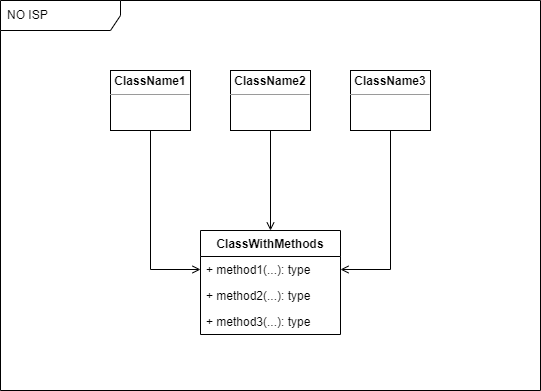

The diagram above was exported from draw.io. Its source (the exported page's mxGraphModel, read from the mxfile embedded in the PNG):
<mxGraphModel dx="2896" dy="675" grid="1" gridSize="10" guides="1" tooltips="1" connect="1" arrows="1" fold="1" page="1" pageScale="1" pageWidth="583" pageHeight="413" math="0" shadow="0">
  <root>
    <mxCell id="0" />
    <mxCell id="1" parent="0" />
    <mxCell id="2" value="NO ISP" style="shape=umlFrame;whiteSpace=wrap;html=1;width=120;height=30;boundedLbl=1;verticalAlign=middle;align=left;spacingLeft=5;" vertex="1" parent="1">
      <mxGeometry x="10" y="10" width="540" height="390" as="geometry" />
    </mxCell>
    <mxCell id="3" style="edgeStyle=orthogonalEdgeStyle;rounded=0;orthogonalLoop=1;jettySize=auto;html=1;exitX=0.5;exitY=1;exitDx=0;exitDy=0;endArrow=open;endFill=0;entryX=0;entryY=0.5;entryDx=0;entryDy=0;" edge="1" source="4" target="10" parent="1">
      <mxGeometry relative="1" as="geometry" />
    </mxCell>
    <mxCell id="4" value="&lt;p style=&quot;margin:0px;margin-top:4px;text-align:center;&quot;&gt;&lt;b&gt;ClassName1&lt;/b&gt;&lt;/p&gt;&lt;hr size=&quot;1&quot;&gt;&lt;div style=&quot;height:2px;&quot;&gt;&lt;/div&gt;" style="verticalAlign=top;align=left;overflow=fill;fontSize=12;fontFamily=Helvetica;html=1;" vertex="1" parent="1">
      <mxGeometry x="120" y="80" width="80" height="60" as="geometry" />
    </mxCell>
    <mxCell id="5" style="edgeStyle=orthogonalEdgeStyle;rounded=0;orthogonalLoop=1;jettySize=auto;html=1;exitX=0.5;exitY=1;exitDx=0;exitDy=0;entryX=0.5;entryY=0;entryDx=0;entryDy=0;endArrow=open;endFill=0;" edge="1" source="6" target="9" parent="1">
      <mxGeometry relative="1" as="geometry" />
    </mxCell>
    <mxCell id="6" value="&lt;p style=&quot;margin:0px;margin-top:4px;text-align:center;&quot;&gt;&lt;b&gt;ClassName2&lt;/b&gt;&lt;/p&gt;&lt;hr size=&quot;1&quot;&gt;&lt;div style=&quot;height:2px;&quot;&gt;&lt;/div&gt;" style="verticalAlign=top;align=left;overflow=fill;fontSize=12;fontFamily=Helvetica;html=1;" vertex="1" parent="1">
      <mxGeometry x="240" y="80" width="80" height="60" as="geometry" />
    </mxCell>
    <mxCell id="7" style="edgeStyle=orthogonalEdgeStyle;rounded=0;orthogonalLoop=1;jettySize=auto;html=1;exitX=0.5;exitY=1;exitDx=0;exitDy=0;endArrow=open;endFill=0;entryX=1;entryY=0.5;entryDx=0;entryDy=0;" edge="1" source="8" target="10" parent="1">
      <mxGeometry relative="1" as="geometry">
        <mxPoint x="280" y="240" as="targetPoint" />
      </mxGeometry>
    </mxCell>
    <mxCell id="8" value="&lt;p style=&quot;margin:0px;margin-top:4px;text-align:center;&quot;&gt;&lt;b&gt;ClassName3&lt;/b&gt;&lt;/p&gt;&lt;hr size=&quot;1&quot;&gt;&lt;div style=&quot;height:2px;&quot;&gt;&lt;/div&gt;" style="verticalAlign=top;align=left;overflow=fill;fontSize=12;fontFamily=Helvetica;html=1;" vertex="1" parent="1">
      <mxGeometry x="360" y="80" width="80" height="60" as="geometry" />
    </mxCell>
    <mxCell id="9" value="ClassWithMethods" style="swimlane;fontStyle=1;childLayout=stackLayout;horizontal=1;startSize=26;fillColor=none;horizontalStack=0;resizeParent=1;resizeParentMax=0;resizeLast=0;collapsible=1;marginBottom=0;" vertex="1" parent="1">
      <mxGeometry x="210" y="240" width="140" height="104" as="geometry" />
    </mxCell>
    <mxCell id="10" value="+ method1(...): type" style="text;strokeColor=none;fillColor=none;align=left;verticalAlign=top;spacingLeft=4;spacingRight=4;overflow=hidden;rotatable=0;points=[[0,0.5],[1,0.5]];portConstraint=eastwest;" vertex="1" parent="9">
      <mxGeometry y="26" width="140" height="26" as="geometry" />
    </mxCell>
    <mxCell id="11" value="+ method2(...): type" style="text;strokeColor=none;fillColor=none;align=left;verticalAlign=top;spacingLeft=4;spacingRight=4;overflow=hidden;rotatable=0;points=[[0,0.5],[1,0.5]];portConstraint=eastwest;" vertex="1" parent="9">
      <mxGeometry y="52" width="140" height="26" as="geometry" />
    </mxCell>
    <mxCell id="12" value="+ method3(...): type" style="text;strokeColor=none;fillColor=none;align=left;verticalAlign=top;spacingLeft=4;spacingRight=4;overflow=hidden;rotatable=0;points=[[0,0.5],[1,0.5]];portConstraint=eastwest;" vertex="1" parent="9">
      <mxGeometry y="78" width="140" height="26" as="geometry" />
    </mxCell>
  </root>
</mxGraphModel>